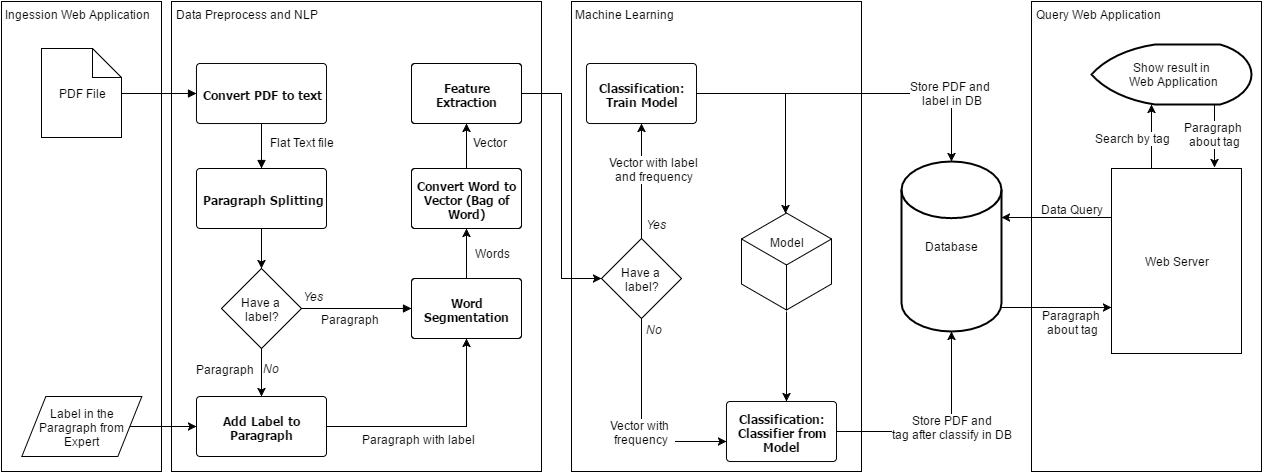

The diagram above was exported from draw.io. Its source (the exported page's mxGraphModel, read from the mxfile embedded in the PNG):
<mxGraphModel dx="1975" dy="870" grid="1" gridSize="10" guides="1" tooltips="1" connect="1" arrows="1" fold="1" page="0" pageScale="1" pageWidth="826" pageHeight="1169" background="none" math="0" shadow="0">
  <root>
    <mxCell id="0" style=";html=1;" />
    <mxCell id="1" style=";html=1;" parent="0" />
    <mxCell id="148" value="" style="whiteSpace=wrap;html=1;fillColor=none;gradientColor=none;" vertex="1" parent="1">
      <mxGeometry x="530" y="290" width="290" height="470" as="geometry" />
    </mxCell>
    <mxCell id="179" value="No" style="text;spacingTop=-5;fontColor=#000000;fontStyle=2;html=1;gradientColor=none;fillColor=none;strokeColor=none;strokeWidth=1;" vertex="1" parent="1">
      <mxGeometry x="603" y="610" width="67.5" height="20" as="geometry" />
    </mxCell>
    <mxCell id="225" value="" style="whiteSpace=wrap;html=1;gradientColor=none;fillColor=none;" vertex="1" parent="1">
      <mxGeometry x="990" y="290" width="230" height="470" as="geometry" />
    </mxCell>
    <mxCell id="199" value="Model&lt;div&gt;&lt;br&gt;&lt;/div&gt;&lt;div&gt;&lt;br&gt;&lt;/div&gt;&lt;div&gt;&lt;br&gt;&lt;/div&gt;" style="html=1;whiteSpace=wrap;aspect=fixed;shape=isoCube;fillColor=#ffffff;gradientColor=none;" vertex="1" parent="1">
      <mxGeometry x="700" y="500" width="90" height="100" as="geometry" />
    </mxCell>
    <mxCell id="173" value="" style="whiteSpace=wrap;html=1;gradientColor=none;fillColor=none;" vertex="1" parent="1">
      <mxGeometry x="-40" y="290" width="160" height="470" as="geometry" />
    </mxCell>
    <mxCell id="175" value="" style="whiteSpace=wrap;html=1;gradientColor=none;fillColor=none;" vertex="1" parent="1">
      <mxGeometry x="130" y="290" width="370" height="470" as="geometry" />
    </mxCell>
    <mxCell id="158" style="edgeStyle=orthogonalEdgeStyle;rounded=0;html=1;jettySize=auto;orthogonalLoop=1;" edge="1" parent="1" source="146" target="91">
      <mxGeometry relative="1" as="geometry">
        <Array as="points">
          <mxPoint x="600" y="730" />
        </Array>
      </mxGeometry>
    </mxCell>
    <mxCell id="180" value="Vector with &amp;nbsp;&lt;div&gt;frequency&amp;nbsp;&lt;/div&gt;" style="text;html=1;resizable=0;points=[];align=center;verticalAlign=middle;labelBackgroundColor=#ffffff;" vertex="1" connectable="0" parent="158">
      <mxGeometry x="0.0361" y="-2" relative="1" as="geometry">
        <mxPoint x="2" y="5" as="offset" />
      </mxGeometry>
    </mxCell>
    <mxCell id="187" style="edgeStyle=orthogonalEdgeStyle;rounded=0;html=1;entryX=0.5;entryY=0;entryPerimeter=0;jettySize=auto;orthogonalLoop=1;" edge="1" parent="1" source="86" target="116">
      <mxGeometry relative="1" as="geometry" />
    </mxCell>
    <mxCell id="188" value="Store PDF and&amp;nbsp;&lt;div&gt;label in DB&lt;/div&gt;" style="text;html=1;resizable=0;points=[];align=center;verticalAlign=middle;labelBackgroundColor=#ffffff;" vertex="1" connectable="0" parent="187">
      <mxGeometry x="-0.3193" y="1" relative="1" as="geometry">
        <mxPoint x="145" as="offset" />
      </mxGeometry>
    </mxCell>
    <mxCell id="201" style="edgeStyle=orthogonalEdgeStyle;rounded=0;html=1;exitX=1;exitY=0.5;exitPerimeter=0;entryX=0.486;entryY=0.022;entryPerimeter=0;jettySize=auto;orthogonalLoop=1;" edge="1" parent="1" source="86" target="199">
      <mxGeometry relative="1" as="geometry" />
    </mxCell>
    <mxCell id="86" value="Classification: Train Model" style="shape=mxgraph.flowchart.process;fillColor=#FFFFFF;strokeColor=#000000;strokeWidth=1;whiteSpace=wrap;gradientColor=none;gradientDirection=north;fontColor=#000000;fontStyle=1;fontFamily=Tahoma;html=1;" vertex="1" parent="1">
      <mxGeometry x="545" y="352" width="110" height="60" as="geometry" />
    </mxCell>
    <mxCell id="189" style="edgeStyle=orthogonalEdgeStyle;rounded=0;html=1;exitX=1;exitY=0.5;exitPerimeter=0;entryX=0.5;entryY=1;entryPerimeter=0;jettySize=auto;orthogonalLoop=1;" edge="1" parent="1" source="91" target="116">
      <mxGeometry relative="1" as="geometry" />
    </mxCell>
    <mxCell id="191" value="Store PDF and&amp;nbsp;&lt;div&gt;tag after classify in DB&amp;nbsp;&lt;/div&gt;" style="text;html=1;resizable=0;points=[];align=center;verticalAlign=middle;labelBackgroundColor=#ffffff;" vertex="1" connectable="0" parent="189">
      <mxGeometry x="0.1149" relative="1" as="geometry">
        <mxPoint as="offset" />
      </mxGeometry>
    </mxCell>
    <mxCell id="91" value="Classification: Classifier from Model" style="shape=mxgraph.flowchart.process;fillColor=#FFFFFF;strokeColor=#000000;strokeWidth=1;whiteSpace=wrap;gradientColor=none;gradientDirection=north;fontColor=#000000;fontStyle=1;fontFamily=Tahoma;html=1;" vertex="1" parent="1">
      <mxGeometry x="685" y="690" width="110" height="60" as="geometry" />
    </mxCell>
    <mxCell id="93" value="Convert PDF to text" style="shape=mxgraph.flowchart.process;fillColor=#FFFFFF;strokeColor=#000000;strokeWidth=1;whiteSpace=wrap;gradientColor=none;gradientDirection=north;fontColor=#000000;fontStyle=1;fontFamily=Tahoma;html=1;" vertex="1" parent="1">
      <mxGeometry x="155" y="352" width="130" height="60" as="geometry" />
    </mxCell>
    <mxCell id="138" style="edgeStyle=orthogonalEdgeStyle;rounded=0;html=1;entryX=0.5;entryY=0;entryPerimeter=0;jettySize=auto;orthogonalLoop=1;" edge="1" parent="1" source="94" target="129">
      <mxGeometry relative="1" as="geometry" />
    </mxCell>
    <mxCell id="94" value="Paragraph Splitting" style="shape=mxgraph.flowchart.process;fillColor=#FFFFFF;strokeColor=#000000;strokeWidth=1;whiteSpace=wrap;gradientColor=none;gradientDirection=north;fontColor=#000000;fontStyle=1;fontFamily=Tahoma;html=1;" vertex="1" parent="1">
      <mxGeometry x="155" y="457" width="130" height="60" as="geometry" />
    </mxCell>
    <mxCell id="95" value="" style="endArrow=block;strokeColor=#000000;strokeWidth=1;html=1;labelBackgroundColor=none;fontColor=#000000;exitX=1;exitY=0.5;" edge="1" source="98" target="93" parent="1">
      <mxGeometry x="80" y="382" as="geometry">
        <mxPoint x="113" y="347" as="sourcePoint" />
      </mxGeometry>
    </mxCell>
    <mxCell id="96" value="" style="endArrow=block;strokeColor=#000000;strokeWidth=1;html=1;labelBackgroundColor=none;fontColor=#000000;" edge="1" source="93" target="94" parent="1">
      <mxGeometry x="220" y="412" as="geometry" />
    </mxCell>
    <mxCell id="97" value="Flat Text file" style="text;html=1;resizable=0;points=[];align=center;verticalAlign=middle;labelBackgroundColor=#ffffff;" vertex="1" connectable="0" parent="96">
      <mxGeometry x="-0.1843" y="2" relative="1" as="geometry">
        <mxPoint x="38" as="offset" />
      </mxGeometry>
    </mxCell>
    <mxCell id="98" value="PDF File" style="shape=note;whiteSpace=wrap;html=1;size=29;" vertex="1" parent="1">
      <mxGeometry y="337" width="80" height="89" as="geometry" />
    </mxCell>
    <mxCell id="99" style="edgeStyle=orthogonalEdgeStyle;rounded=0;html=1;exitX=0.5;exitY=1;exitPerimeter=0;entryX=0.5;entryY=1;entryPerimeter=0;jettySize=auto;orthogonalLoop=1;" edge="1" source="94" target="94" parent="1">
      <mxGeometry x="220" y="517" as="geometry" />
    </mxCell>
    <mxCell id="100" style="edgeStyle=orthogonalEdgeStyle;rounded=0;html=1;entryX=0.5;entryY=1;entryPerimeter=0;jettySize=auto;orthogonalLoop=1;" edge="1" source="102" target="104" parent="1">
      <mxGeometry x="425" y="517" as="geometry" />
    </mxCell>
    <mxCell id="101" value="Words" style="text;html=1;resizable=0;points=[];align=center;verticalAlign=middle;labelBackgroundColor=#ffffff;" vertex="1" connectable="0" parent="100">
      <mxGeometry y="1" relative="1" as="geometry">
        <mxPoint x="26" y="-1" as="offset" />
      </mxGeometry>
    </mxCell>
    <mxCell id="102" value="Word Segmentation" style="shape=mxgraph.flowchart.process;fillColor=#FFFFFF;strokeColor=#000000;strokeWidth=1;whiteSpace=wrap;gradientColor=none;gradientDirection=north;fontColor=#000000;fontStyle=1;fontFamily=Tahoma;html=1;" vertex="1" parent="1">
      <mxGeometry x="370" y="567" width="110" height="60" as="geometry" />
    </mxCell>
    <mxCell id="103" style="edgeStyle=orthogonalEdgeStyle;rounded=0;html=1;entryX=0.5;entryY=1;entryPerimeter=0;jettySize=auto;orthogonalLoop=1;" edge="1" source="104" target="106" parent="1">
      <mxGeometry x="425" y="412" as="geometry" />
    </mxCell>
    <mxCell id="104" value="Convert Word to Vector (Bag of Word)" style="shape=mxgraph.flowchart.process;fillColor=#FFFFFF;strokeColor=#000000;strokeWidth=1;whiteSpace=wrap;gradientColor=none;gradientDirection=north;fontColor=#000000;fontStyle=1;fontFamily=Tahoma;html=1;" vertex="1" parent="1">
      <mxGeometry x="370" y="457" width="110" height="60" as="geometry" />
    </mxCell>
    <mxCell id="147" style="edgeStyle=orthogonalEdgeStyle;rounded=0;html=1;entryX=0;entryY=0.5;entryPerimeter=0;jettySize=auto;orthogonalLoop=1;" edge="1" parent="1" source="106" target="146">
      <mxGeometry relative="1" as="geometry" />
    </mxCell>
    <mxCell id="106" value="Feature Extraction" style="shape=mxgraph.flowchart.process;fillColor=#FFFFFF;strokeColor=#000000;strokeWidth=1;whiteSpace=wrap;gradientColor=none;gradientDirection=north;fontColor=#000000;fontStyle=1;fontFamily=Tahoma;html=1;" vertex="1" parent="1">
      <mxGeometry x="370" y="352" width="110" height="60" as="geometry" />
    </mxCell>
    <mxCell id="107" value="Vector" style="text;html=1;resizable=0;points=[];autosize=1;align=left;verticalAlign=top;spacingTop=-4;" vertex="1" parent="1">
      <mxGeometry x="430" y="422" width="50" height="20" as="geometry" />
    </mxCell>
    <mxCell id="221" style="edgeStyle=orthogonalEdgeStyle;rounded=0;html=1;entryX=0;entryY=0.75;jettySize=auto;orthogonalLoop=1;" edge="1" parent="1" source="116" target="168">
      <mxGeometry relative="1" as="geometry">
        <Array as="points">
          <mxPoint x="1000" y="596" />
        </Array>
      </mxGeometry>
    </mxCell>
    <mxCell id="224" value="&lt;span&gt;Paragraph&amp;nbsp;&lt;/span&gt;&lt;div&gt;about tag&lt;/div&gt;" style="text;html=1;resizable=0;points=[];align=center;verticalAlign=middle;labelBackgroundColor=#ffffff;" vertex="1" connectable="0" parent="221">
      <mxGeometry x="-0.1414" y="-1" relative="1" as="geometry">
        <mxPoint x="23" y="13" as="offset" />
      </mxGeometry>
    </mxCell>
    <mxCell id="116" value="Database" style="strokeWidth=2;html=1;shape=mxgraph.flowchart.database;whiteSpace=wrap;fillColor=#ffffff;gradientColor=none;" vertex="1" parent="1">
      <mxGeometry x="860" y="450" width="100" height="170" as="geometry" />
    </mxCell>
    <mxCell id="137" style="edgeStyle=orthogonalEdgeStyle;rounded=0;html=1;entryX=0.5;entryY=0;entryPerimeter=0;jettySize=auto;orthogonalLoop=1;" edge="1" parent="1" source="129" target="134">
      <mxGeometry relative="1" as="geometry" />
    </mxCell>
    <mxCell id="129" value="&lt;span&gt;Have a&amp;nbsp;&lt;/span&gt;&lt;div&gt;&lt;span&gt;label?&lt;/span&gt;&lt;/div&gt;" style="shape=mxgraph.flowchart.decision;fillColor=#FFFFFF;strokeColor=#000000;strokeWidth=1;gradientColor=none;gradientDirection=north;html=1;fontColor=#000000;" vertex="1" parent="1">
      <mxGeometry x="180" y="557" width="80" height="80" as="geometry" />
    </mxCell>
    <mxCell id="132" value="" style="endArrow=block;strokeColor=#000000;strokeWidth=1;html=1;labelBackgroundColor=none;fontColor=#000000;exitX=1;exitY=0.5;exitPerimeter=0;entryX=0;entryY=0.5;entryPerimeter=0;" edge="1" parent="1" source="129" target="102">
      <mxGeometry x="260" y="596" as="geometry">
        <mxPoint x="260" y="596" as="sourcePoint" />
        <mxPoint x="380" y="596" as="targetPoint" />
      </mxGeometry>
    </mxCell>
    <mxCell id="133" value="Yes" style="text;spacingTop=-5;fontColor=#000000;fontStyle=2;html=1;gradientColor=none;fillColor=none;strokeColor=none;strokeWidth=1;" vertex="1" parent="1">
      <mxGeometry x="260" y="577" width="67.5" height="20" as="geometry" />
    </mxCell>
    <mxCell id="139" style="edgeStyle=orthogonalEdgeStyle;rounded=0;html=1;entryX=0.5;entryY=1;entryPerimeter=0;jettySize=auto;orthogonalLoop=1;" edge="1" parent="1" source="134" target="102">
      <mxGeometry relative="1" as="geometry" />
    </mxCell>
    <mxCell id="134" value="Add Label to Paragraph" style="shape=mxgraph.flowchart.process;fillColor=#FFFFFF;strokeColor=#000000;strokeWidth=1;whiteSpace=wrap;gradientColor=none;gradientDirection=north;fontColor=#000000;fontStyle=1;fontFamily=Tahoma;html=1;" vertex="1" parent="1">
      <mxGeometry x="155" y="685" width="130" height="60" as="geometry" />
    </mxCell>
    <mxCell id="136" value="No" style="text;spacingTop=-5;fontColor=#000000;fontStyle=2;html=1;gradientColor=none;fillColor=none;strokeColor=none;strokeWidth=1;" vertex="1" parent="1">
      <mxGeometry x="220" y="649" width="67.5" height="20" as="geometry" />
    </mxCell>
    <mxCell id="140" value="Paragraph" style="text;html=1;resizable=0;points=[];align=center;verticalAlign=middle;labelBackgroundColor=#ffffff;" vertex="1" connectable="0" parent="1">
      <mxGeometry x="265.00000000000045" y="599.5714285714289" as="geometry">
        <mxPoint x="43" y="7" as="offset" />
      </mxGeometry>
    </mxCell>
    <mxCell id="141" value="Paragraph with label" style="text;html=1;resizable=0;points=[];align=center;verticalAlign=middle;labelBackgroundColor=#ffffff;" vertex="1" connectable="0" parent="1">
      <mxGeometry x="332.00000000000045" y="719.5714285714289" as="geometry">
        <mxPoint x="43" y="7" as="offset" />
      </mxGeometry>
    </mxCell>
    <mxCell id="143" value="Paragraph" style="text;html=1;resizable=0;points=[];align=center;verticalAlign=middle;labelBackgroundColor=#ffffff;" vertex="1" connectable="0" parent="1">
      <mxGeometry x="140.00000000000045" y="649.5714285714289" as="geometry">
        <mxPoint x="43" y="7" as="offset" />
      </mxGeometry>
    </mxCell>
    <mxCell id="176" style="edgeStyle=orthogonalEdgeStyle;rounded=0;html=1;entryX=0.5;entryY=1;entryPerimeter=0;jettySize=auto;orthogonalLoop=1;" edge="1" parent="1" source="146" target="86">
      <mxGeometry relative="1" as="geometry" />
    </mxCell>
    <mxCell id="146" value="&lt;span&gt;Have a&amp;nbsp;&lt;/span&gt;&lt;div&gt;&lt;span&gt;label?&lt;/span&gt;&lt;/div&gt;" style="shape=mxgraph.flowchart.decision;fillColor=#FFFFFF;strokeColor=#000000;strokeWidth=1;gradientColor=none;gradientDirection=north;html=1;fontColor=#000000;" vertex="1" parent="1">
      <mxGeometry x="560" y="527" width="80" height="80" as="geometry" />
    </mxCell>
    <mxCell id="149" value="&lt;span style=&quot;color: rgb(0 , 0 , 0) ; font-family: &amp;#34;helvetica&amp;#34; ; font-size: 12px ; font-style: normal ; font-weight: normal ; letter-spacing: normal ; text-align: left ; text-indent: 0px ; text-transform: none ; white-space: nowrap ; word-spacing: 0px ; background-color: rgb(255 , 255 , 255) ; display: inline ; float: none&quot;&gt;Machine Learning&lt;/span&gt;" style="text;html=1;" vertex="1" parent="1">
      <mxGeometry x="532" y="290" width="50" height="30" as="geometry" />
    </mxCell>
    <mxCell id="212" style="edgeStyle=orthogonalEdgeStyle;rounded=0;html=1;jettySize=auto;orthogonalLoop=1;" edge="1" parent="1" source="168" target="207">
      <mxGeometry relative="1" as="geometry">
        <Array as="points">
          <mxPoint x="1110" y="420" />
          <mxPoint x="1110" y="420" />
        </Array>
      </mxGeometry>
    </mxCell>
    <mxCell id="214" value="&lt;span&gt;Search by tag&lt;/span&gt;" style="text;html=1;resizable=0;points=[];align=center;verticalAlign=middle;labelBackgroundColor=#ffffff;" vertex="1" connectable="0" parent="212">
      <mxGeometry x="-0.0678" y="2" relative="1" as="geometry">
        <mxPoint x="-18" y="-1" as="offset" />
      </mxGeometry>
    </mxCell>
    <mxCell id="217" style="edgeStyle=orthogonalEdgeStyle;rounded=0;html=1;entryX=0.995;entryY=0.328;entryPerimeter=0;jettySize=auto;orthogonalLoop=1;" edge="1" parent="1" source="168" target="116">
      <mxGeometry relative="1" as="geometry">
        <Array as="points">
          <mxPoint x="990" y="506" />
        </Array>
      </mxGeometry>
    </mxCell>
    <mxCell id="218" value="&lt;span&gt;Data Query&lt;/span&gt;" style="text;html=1;resizable=0;points=[];align=center;verticalAlign=middle;labelBackgroundColor=#ffffff;" vertex="1" connectable="0" parent="217">
      <mxGeometry x="-0.0079" y="-3" relative="1" as="geometry">
        <mxPoint x="15" y="-6" as="offset" />
      </mxGeometry>
    </mxCell>
    <mxCell id="168" value="Web Server" style="whiteSpace=wrap;html=1;fillColor=#ffffff;gradientColor=none;" vertex="1" parent="1">
      <mxGeometry x="1070" y="457" width="130" height="185" as="geometry" />
    </mxCell>
    <mxCell id="174" value="&lt;span&gt;Ingession Web Application&lt;/span&gt;" style="text;html=1;" vertex="1" parent="1">
      <mxGeometry x="-38" y="290" width="40" height="30" as="geometry" />
    </mxCell>
    <mxCell id="177" value="Vector with label&amp;nbsp;&lt;div&gt;and&amp;nbsp;frequency&amp;nbsp;&lt;/div&gt;" style="text;html=1;resizable=0;points=[];align=center;verticalAlign=middle;labelBackgroundColor=#ffffff;" vertex="1" connectable="0" parent="1">
      <mxGeometry x="570.3529411764703" y="510" as="geometry">
        <mxPoint x="42" y="-53" as="offset" />
      </mxGeometry>
    </mxCell>
    <mxCell id="178" value="Yes" style="text;spacingTop=-5;fontColor=#000000;fontStyle=2;html=1;gradientColor=none;fillColor=none;strokeColor=none;strokeWidth=1;" vertex="1" parent="1">
      <mxGeometry x="603" y="505" width="67.5" height="20" as="geometry" />
    </mxCell>
    <mxCell id="181" value="&lt;span style=&quot;color: rgb(0 , 0 , 0) ; font-family: &amp;#34;helvetica&amp;#34; ; font-size: 12px ; font-style: normal ; font-weight: normal ; letter-spacing: normal ; text-align: left ; text-indent: 0px ; text-transform: none ; white-space: nowrap ; word-spacing: 0px ; background-color: rgb(255 , 255 , 255) ; display: inline ; float: none&quot;&gt;Data Preprocess and NLP&lt;/span&gt;" style="text;html=1;" vertex="1" parent="1">
      <mxGeometry x="133" y="290" width="50" height="30" as="geometry" />
    </mxCell>
    <mxCell id="194" style="edgeStyle=orthogonalEdgeStyle;rounded=0;html=1;entryX=0;entryY=0.5;entryPerimeter=0;jettySize=auto;orthogonalLoop=1;exitX=0.9;exitY=0.501;exitPerimeter=0;" edge="1" parent="1" source="192" target="134">
      <mxGeometry relative="1" as="geometry">
        <Array as="points" />
      </mxGeometry>
    </mxCell>
    <mxCell id="192" value="&lt;span&gt;Label in the Paragraph from Expert&lt;/span&gt;" style="shape=parallelogram;whiteSpace=wrap;html=1;fillColor=#ffffff;gradientColor=none;" vertex="1" parent="1">
      <mxGeometry x="-19.647058823529505" y="685" width="120" height="60" as="geometry" />
    </mxCell>
    <mxCell id="202" style="edgeStyle=orthogonalEdgeStyle;rounded=0;html=1;entryX=0.547;entryY=-0.008;entryPerimeter=0;jettySize=auto;orthogonalLoop=1;" edge="1" parent="1" source="199" target="91">
      <mxGeometry relative="1" as="geometry" />
    </mxCell>
    <mxCell id="226" style="edgeStyle=orthogonalEdgeStyle;rounded=0;html=1;exitX=0.5;exitY=1;exitPerimeter=0;entryX=0.791;entryY=-0.005;entryPerimeter=0;jettySize=auto;orthogonalLoop=1;" edge="1" parent="1" source="207" target="168">
      <mxGeometry relative="1" as="geometry">
        <Array as="points">
          <mxPoint x="1173" y="393" />
          <mxPoint x="1173" y="425" />
        </Array>
      </mxGeometry>
    </mxCell>
    <mxCell id="227" value="&lt;span&gt;Paragraph&amp;nbsp;&lt;/span&gt;&lt;div&gt;about tag&lt;/div&gt;" style="text;html=1;resizable=0;points=[];align=center;verticalAlign=middle;labelBackgroundColor=#ffffff;" vertex="1" connectable="0" parent="226">
      <mxGeometry x="0.3606" y="-1" relative="1" as="geometry">
        <mxPoint as="offset" />
      </mxGeometry>
    </mxCell>
    <mxCell id="207" value="&lt;span&gt;Show result in&amp;nbsp;&lt;/span&gt;&lt;div&gt;Web Application&lt;/div&gt;" style="strokeWidth=2;html=1;shape=mxgraph.flowchart.display;whiteSpace=wrap;fillColor=none;gradientColor=none;" vertex="1" parent="1">
      <mxGeometry x="1050" y="333" width="160" height="60" as="geometry" />
    </mxCell>
    <mxCell id="228" value="&lt;font face=&quot;helvetica&quot;&gt;Query Web Application&lt;/font&gt;" style="text;html=1;" vertex="1" parent="1">
      <mxGeometry x="993" y="290" width="50" height="30" as="geometry" />
    </mxCell>
  </root>
</mxGraphModel>